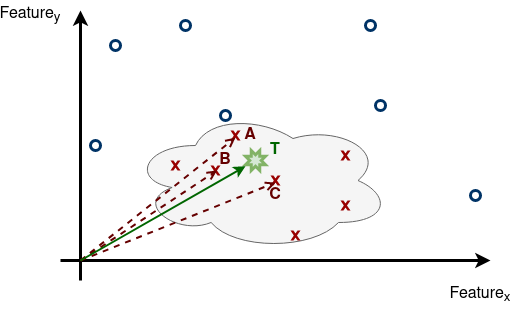

The diagram above was exported from draw.io. Its source (the exported page's mxGraphModel, read from the mxfile embedded in the PNG):
<mxGraphModel dx="677" dy="360" grid="1" gridSize="10" guides="1" tooltips="1" connect="1" arrows="1" fold="1" page="1" pageScale="1" pageWidth="850" pageHeight="1100" math="0" shadow="0">
  <root>
    <mxCell id="0" />
    <mxCell id="1" parent="0" />
    <mxCell id="Ux53KDadutJHlvOs6M7J-1" value="" style="endArrow=classic;html=1;rounded=0;strokeWidth=3;" edge="1" parent="1">
      <mxGeometry width="50" height="50" relative="1" as="geometry">
        <mxPoint x="120" y="460" as="sourcePoint" />
        <mxPoint x="120" y="190" as="targetPoint" />
      </mxGeometry>
    </mxCell>
    <mxCell id="Ux53KDadutJHlvOs6M7J-2" value="" style="endArrow=classic;html=1;rounded=0;strokeWidth=3;" edge="1" parent="1">
      <mxGeometry width="50" height="50" relative="1" as="geometry">
        <mxPoint x="100" y="440" as="sourcePoint" />
        <mxPoint x="530" y="440" as="targetPoint" />
      </mxGeometry>
    </mxCell>
    <mxCell id="Ux53KDadutJHlvOs6M7J-3" value="" style="ellipse;shape=cloud;whiteSpace=wrap;html=1;fillColor=#f5f5f5;strokeColor=#666666;fontColor=#333333;shadow=0;" vertex="1" parent="1">
      <mxGeometry x="170" y="290" width="260" height="140" as="geometry" />
    </mxCell>
    <mxCell id="Ux53KDadutJHlvOs6M7J-4" value="&lt;font style=&quot;font-size: 16px;&quot;&gt;Feature&lt;sub&gt;x&lt;/sub&gt;&lt;/font&gt;" style="text;html=1;strokeColor=none;fillColor=none;align=center;verticalAlign=middle;whiteSpace=wrap;rounded=0;shadow=0;" vertex="1" parent="1">
      <mxGeometry x="490" y="460" width="60" height="30" as="geometry" />
    </mxCell>
    <mxCell id="Ux53KDadutJHlvOs6M7J-5" value="&lt;font style=&quot;font-size: 16px;&quot;&gt;Feature&lt;sub&gt;y&lt;/sub&gt;&lt;/font&gt;" style="text;html=1;strokeColor=none;fillColor=none;align=center;verticalAlign=middle;whiteSpace=wrap;rounded=0;shadow=0;" vertex="1" parent="1">
      <mxGeometry x="40" y="180" width="60" height="30" as="geometry" />
    </mxCell>
    <mxCell id="Ux53KDadutJHlvOs6M7J-6" value="" style="ellipse;whiteSpace=wrap;html=1;aspect=fixed;shadow=0;fontSize=16;fillColor=none;strokeColor=#003366;strokeWidth=3;" vertex="1" parent="1">
      <mxGeometry x="150" y="220" width="10" height="10" as="geometry" />
    </mxCell>
    <mxCell id="Ux53KDadutJHlvOs6M7J-7" value="" style="ellipse;whiteSpace=wrap;html=1;aspect=fixed;shadow=0;fontSize=16;fillColor=none;strokeColor=#003366;strokeWidth=3;" vertex="1" parent="1">
      <mxGeometry x="220" y="200" width="10" height="10" as="geometry" />
    </mxCell>
    <mxCell id="Ux53KDadutJHlvOs6M7J-8" value="" style="ellipse;whiteSpace=wrap;html=1;aspect=fixed;shadow=0;fontSize=16;fillColor=none;strokeColor=#003366;strokeWidth=3;" vertex="1" parent="1">
      <mxGeometry x="260" y="290" width="10" height="10" as="geometry" />
    </mxCell>
    <mxCell id="Ux53KDadutJHlvOs6M7J-9" value="" style="ellipse;whiteSpace=wrap;html=1;aspect=fixed;shadow=0;fontSize=16;fillColor=none;strokeColor=#003366;strokeWidth=3;" vertex="1" parent="1">
      <mxGeometry x="415" y="280" width="10" height="10" as="geometry" />
    </mxCell>
    <mxCell id="Ux53KDadutJHlvOs6M7J-10" value="" style="ellipse;whiteSpace=wrap;html=1;aspect=fixed;shadow=0;fontSize=16;fillColor=none;strokeColor=#003366;strokeWidth=3;" vertex="1" parent="1">
      <mxGeometry x="405" y="200" width="10" height="10" as="geometry" />
    </mxCell>
    <mxCell id="Ux53KDadutJHlvOs6M7J-11" value="" style="ellipse;whiteSpace=wrap;html=1;aspect=fixed;shadow=0;fontSize=16;fillColor=none;strokeColor=#003366;strokeWidth=3;" vertex="1" parent="1">
      <mxGeometry x="510" y="370" width="10" height="10" as="geometry" />
    </mxCell>
    <mxCell id="Ux53KDadutJHlvOs6M7J-12" value="" style="ellipse;whiteSpace=wrap;html=1;aspect=fixed;shadow=0;fontSize=16;fillColor=none;strokeColor=#003366;strokeWidth=3;" vertex="1" parent="1">
      <mxGeometry x="130" y="320" width="10" height="10" as="geometry" />
    </mxCell>
    <mxCell id="Ux53KDadutJHlvOs6M7J-13" value="" style="verticalLabelPosition=bottom;verticalAlign=top;html=1;shape=mxgraph.basic.x;shadow=0;strokeColor=none;strokeWidth=3;fontSize=16;fillColor=#990000;" vertex="1" parent="1">
      <mxGeometry x="270" y="310" width="10" height="10" as="geometry" />
    </mxCell>
    <mxCell id="Ux53KDadutJHlvOs6M7J-14" value="" style="verticalLabelPosition=bottom;verticalAlign=top;html=1;shape=mxgraph.basic.x;shadow=0;strokeColor=none;strokeWidth=3;fontSize=16;fillColor=#990000;" vertex="1" parent="1">
      <mxGeometry x="310" y="355" width="10" height="10" as="geometry" />
    </mxCell>
    <mxCell id="Ux53KDadutJHlvOs6M7J-15" value="" style="verticalLabelPosition=bottom;verticalAlign=top;html=1;shape=mxgraph.basic.x;shadow=0;strokeColor=none;strokeWidth=3;fontSize=16;fillColor=#990000;" vertex="1" parent="1">
      <mxGeometry x="210" y="340" width="10" height="10" as="geometry" />
    </mxCell>
    <mxCell id="Ux53KDadutJHlvOs6M7J-16" value="" style="verticalLabelPosition=bottom;verticalAlign=top;html=1;shape=mxgraph.basic.x;shadow=0;strokeColor=none;strokeWidth=3;fontSize=16;fillColor=#990000;" vertex="1" parent="1">
      <mxGeometry x="380" y="330" width="10" height="10" as="geometry" />
    </mxCell>
    <mxCell id="Ux53KDadutJHlvOs6M7J-17" value="" style="verticalLabelPosition=bottom;verticalAlign=top;html=1;shape=mxgraph.basic.x;shadow=0;strokeColor=none;strokeWidth=3;fontSize=16;fillColor=#990000;" vertex="1" parent="1">
      <mxGeometry x="380" y="380" width="10" height="10" as="geometry" />
    </mxCell>
    <mxCell id="Ux53KDadutJHlvOs6M7J-18" value="" style="verticalLabelPosition=bottom;verticalAlign=top;html=1;shape=mxgraph.basic.x;shadow=0;strokeColor=none;strokeWidth=3;fontSize=16;fillColor=#990000;" vertex="1" parent="1">
      <mxGeometry x="330" y="410" width="10" height="10" as="geometry" />
    </mxCell>
    <mxCell id="Ux53KDadutJHlvOs6M7J-19" value="" style="verticalLabelPosition=bottom;verticalAlign=top;html=1;shape=mxgraph.basic.x;shadow=0;strokeColor=none;strokeWidth=3;fontSize=16;fillColor=#990000;" vertex="1" parent="1">
      <mxGeometry x="250" y="345" width="10" height="10" as="geometry" />
    </mxCell>
    <mxCell id="Ux53KDadutJHlvOs6M7J-21" value="" style="verticalLabelPosition=bottom;verticalAlign=top;html=1;shape=mxgraph.basic.8_point_star;shadow=0;strokeColor=#82b366;strokeWidth=3;fontSize=16;fillColor=#d5e8d4;" vertex="1" parent="1">
      <mxGeometry x="285" y="330" width="20" height="20" as="geometry" />
    </mxCell>
    <mxCell id="Ux53KDadutJHlvOs6M7J-22" value="" style="endArrow=open;html=1;rounded=0;strokeWidth=2;fontSize=16;entryX=0.5;entryY=0.71;entryDx=0;entryDy=0;entryPerimeter=0;strokeColor=#660000;dashed=1;fontColor=#660000;endFill=0;" edge="1" parent="1" target="Ux53KDadutJHlvOs6M7J-13">
      <mxGeometry width="50" height="50" relative="1" as="geometry">
        <mxPoint x="120" y="440" as="sourcePoint" />
        <mxPoint x="170" y="390" as="targetPoint" />
      </mxGeometry>
    </mxCell>
    <mxCell id="Ux53KDadutJHlvOs6M7J-23" value="" style="endArrow=open;html=1;rounded=0;strokeWidth=2;fontSize=16;entryX=0.5;entryY=0.71;entryDx=0;entryDy=0;entryPerimeter=0;strokeColor=#660000;dashed=1;fontColor=#660000;endFill=0;" edge="1" parent="1" target="Ux53KDadutJHlvOs6M7J-14">
      <mxGeometry width="50" height="50" relative="1" as="geometry">
        <mxPoint x="120" y="440" as="sourcePoint" />
        <mxPoint x="170" y="390" as="targetPoint" />
      </mxGeometry>
    </mxCell>
    <mxCell id="Ux53KDadutJHlvOs6M7J-24" value="" style="endArrow=open;html=1;rounded=0;strokeWidth=2;fontSize=16;entryX=0.65;entryY=0.5;entryDx=0;entryDy=0;entryPerimeter=0;strokeColor=#660000;dashed=1;fontColor=#660000;endFill=0;" edge="1" parent="1" target="Ux53KDadutJHlvOs6M7J-19">
      <mxGeometry width="50" height="50" relative="1" as="geometry">
        <mxPoint x="120" y="440" as="sourcePoint" />
        <mxPoint x="170" y="390" as="targetPoint" />
      </mxGeometry>
    </mxCell>
    <mxCell id="Ux53KDadutJHlvOs6M7J-25" value="" style="endArrow=classic;html=1;rounded=0;strokeWidth=2;fontSize=16;strokeColor=#006600;" edge="1" parent="1" target="Ux53KDadutJHlvOs6M7J-21">
      <mxGeometry width="50" height="50" relative="1" as="geometry">
        <mxPoint x="120" y="440" as="sourcePoint" />
        <mxPoint x="170" y="390" as="targetPoint" />
      </mxGeometry>
    </mxCell>
    <mxCell id="Ux53KDadutJHlvOs6M7J-26" value="A" style="text;html=1;strokeColor=none;fillColor=none;align=center;verticalAlign=middle;whiteSpace=wrap;rounded=0;shadow=0;strokeWidth=3;fontSize=16;fontColor=#660000;fontStyle=1" vertex="1" parent="1">
      <mxGeometry x="260" y="300" width="60" height="30" as="geometry" />
    </mxCell>
    <mxCell id="Ux53KDadutJHlvOs6M7J-28" value="B" style="text;html=1;strokeColor=none;fillColor=none;align=center;verticalAlign=middle;whiteSpace=wrap;rounded=0;shadow=0;strokeWidth=3;fontSize=16;fontStyle=1;fontColor=#660000;" vertex="1" parent="1">
      <mxGeometry x="250" y="325" width="30" height="30" as="geometry" />
    </mxCell>
    <mxCell id="Ux53KDadutJHlvOs6M7J-30" value="C" style="text;html=1;strokeColor=none;fillColor=none;align=center;verticalAlign=middle;whiteSpace=wrap;rounded=0;shadow=0;strokeWidth=3;fontSize=16;fontStyle=1;fontColor=#660000;" vertex="1" parent="1">
      <mxGeometry x="285" y="360" width="60" height="30" as="geometry" />
    </mxCell>
    <mxCell id="Ux53KDadutJHlvOs6M7J-31" value="T" style="text;html=1;strokeColor=none;fillColor=none;align=center;verticalAlign=middle;whiteSpace=wrap;rounded=0;shadow=0;strokeWidth=3;fontSize=16;fontStyle=1;fontColor=#006600;" vertex="1" parent="1">
      <mxGeometry x="285" y="315" width="60" height="30" as="geometry" />
    </mxCell>
  </root>
</mxGraphModel>